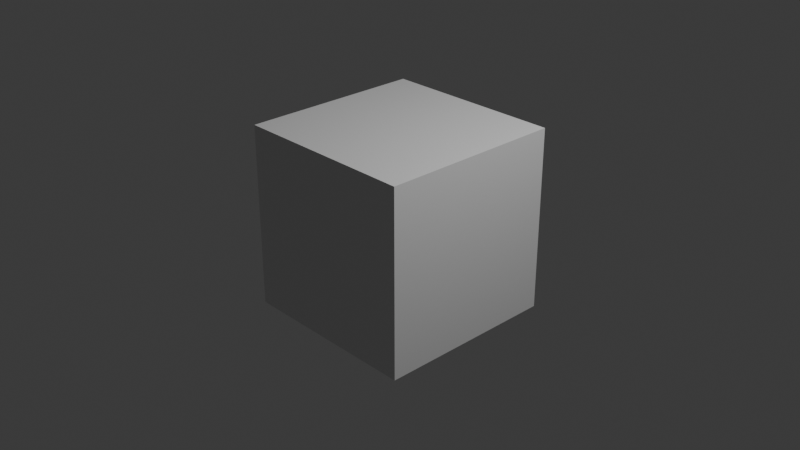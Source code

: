 # Source: NewTask.blend  (saved by Blender 4.0.36; exported with 4.5.12 LTS)
import bpy
from mathutils import Matrix  # noqa: F401  (used for matrix-valued properties, if any)

bpy.ops.wm.read_factory_settings(use_empty=True)
scene = bpy.context.scene
scene.name = 'Scene'

# ---- collections
col_collection = bpy.data.collections.new('Collection'); scene.collection.children.link(col_collection)

# ---- materials (node trees are filled in below, after node groups)
mat_material = bpy.data.materials.new('Material')
mat_material.alpha_threshold = 0.0
mat_material.use_transparent_shadow = False
mat_material.roughness = 0.5
mat_material.line_color = (0.0, 0.0, 0.0, 1.0)

# ---- material node trees
mat_material.use_nodes = True; mat_material.node_tree.nodes.clear()
_N = mat_material.node_tree.nodes; _L = mat_material.node_tree.links
n0 = _N.new('ShaderNodeOutputMaterial'); n0.name = 'Material Output'; n0.location = (300, 300)
n1 = _N.new('ShaderNodeBsdfPrincipled'); n1.name = 'Principled BSDF'; n1.location = (10, 300)
n1.inputs[3].default_value = 1.45
_L.new(n1.outputs[0], n0.inputs[0])
n0.is_active_output = True

# ---- world
world_world = bpy.data.worlds.new('World'); scene.world = world_world
world_world.use_nodes = True; world_world.node_tree.nodes.clear()
_N = world_world.node_tree.nodes; _L = world_world.node_tree.links
n0 = _N.new('ShaderNodeOutputWorld'); n0.name = 'World Output'; n0.location = (300, 300)
n1 = _N.new('ShaderNodeBackground'); n1.name = 'Background'; n1.location = (10, 300)
n1.inputs[0].default_value = (0.05088, 0.05088, 0.05088, 1.0)
_L.new(n1.outputs[0], n0.inputs[0])
n0.is_active_output = True
world_world.color = (0.05088, 0.05088, 0.05088)
world_world.use_sun_shadow = False
world_world.sun_shadow_jitter_overblur = 0.0

# ---- cameras
cam_camera = bpy.data.cameras.new('Camera')
cam_camera.clip_end = 100.0
cam_camera.ortho_scale = 7.314

# ---- lights
light_light = bpy.data.lights.new('Light', 'POINT')
light_light.transmission_factor = 0.0
light_light.use_soft_falloff = False
light_light.energy = 1000.0
light_light.shadow_soft_size = 0.1
light_light.shadow_maximum_resolution = 0.006
light_light.use_absolute_resolution = True

# ---- meshes
me_cube = bpy.data.meshes.new('Cube')
me_cube.from_pydata([(1.0, 1.0, 1.0), (1.0, 1.0, -1.0), (1.0, -1.0, 1.0), (1.0, -1.0, -1.0), (-1.0, 1.0, 1.0), (-1.0, 1.0, -1.0), (-1.0, -1.0, 1.0), (-1.0, -1.0, -1.0)], [], [(0, 4, 6, 2), (3, 2, 6, 7), (7, 6, 4, 5), (5, 1, 3, 7), (1, 0, 2, 3), (5, 4, 0, 1)])
_uv = me_cube.uv_layers.new(name='UVMap')
_uv.uv.foreach_set('vector', [0.625, 0.5, 0.875, 0.5, 0.875, 0.75, 0.625, 0.75, 0.375, 0.75, 0.625, 0.75, 0.625, 1.0, 0.375, 1.0, 0.375, 0.0, 0.625, 0.0, 0.625, 0.25, 0.375, 0.25, 0.125, 0.5, 0.375, 0.5, 0.375, 0.75, 0.125, 0.75, 0.375, 0.5, 0.625, 0.5, 0.625, 0.75, 0.375, 0.75, 0.375, 0.25, 0.625, 0.25, 0.625, 0.5, 0.375, 0.5])
me_cube.materials.append(mat_material)
me_cube.use_mirror_vertex_groups = False
me_cube.update()

# ---- objects
ob_cube = bpy.data.objects.new('Cube', me_cube)
ob_light = bpy.data.objects.new('Light', light_light)
ob_camera = bpy.data.objects.new('Camera', cam_camera)

# ---- transforms, parenting, visibility, modifiers, constraints
ob_cube.location = (0.0, 0.0, 0.0)
ob_cube.lock_rotations_4d = False
ob_cube.empty_display_type = 'ARROWS'
ob_cube.lineart.crease_threshold = 0.0
ob_light.location = (4.076, 1.005, 5.904)
ob_light.rotation_euler = (0.6503, 0.05522, 1.866)
ob_light.lock_rotations_4d = False
ob_light.empty_display_type = 'ARROWS'
ob_light.color = (0.0, 0.0, 0.0, 0.0)
ob_light.lineart.crease_threshold = 0.0
ob_camera.location = (7.359, -6.926, 4.958)
ob_camera.rotation_euler = (1.109, 0.0, 0.8149)
ob_camera.lock_rotations_4d = False
ob_camera.empty_display_type = 'ARROWS'
ob_camera.color = (0.0, 0.0, 0.0, 0.0)
ob_camera.display_type = 'WIRE'
ob_camera.lineart.crease_threshold = 0.0

# ---- collection membership
col_collection.objects.link(ob_cube)
col_collection.objects.link(ob_light)
col_collection.objects.link(ob_camera)

# ---- scene / render settings (as saved in the file)
scene.camera = ob_camera
scene.frame_start = 1; scene.frame_end = 250; scene.frame_set(2)
scene.render.engine = 'BLENDER_EEVEE_NEXT'
scene.cycles.sampling_pattern = 'TABULATED_SOBOL'
bpy.context.view_layer.update()
